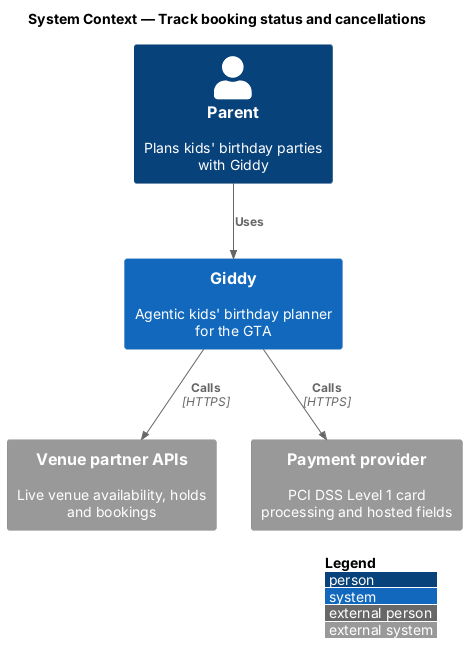

The diagram above was rendered by PlantUML. Its source (embedded in the PNG):
@startuml
!include <C4/C4_Context>
LAYOUT_WITH_LEGEND()
title System Context — Track booking status and cancellations

Person(parent, "Parent", "Plans kids' birthday parties with Giddy")
System(giddy, "Giddy", "Agentic kids' birthday planner for the GTA")
System_Ext(venues, "Venue partner APIs", "Live venue availability, holds and bookings")
System_Ext(pay, "Payment provider", "PCI DSS Level 1 card processing and hosted fields")

Rel(parent, giddy, "Uses")
Rel(giddy, venues, "Calls", "HTTPS")
Rel(giddy, pay, "Calls", "HTTPS")
@enduml